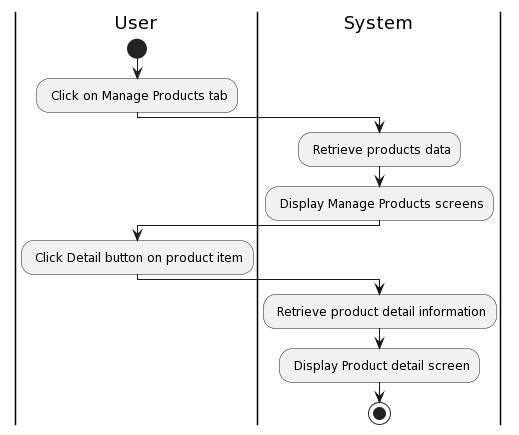

The diagram above was rendered by PlantUML. Its source (embedded in the PNG):
@startuml
|User|
start
: Click on Manage Products tab;
|System|
: Retrieve products data;
: Display Manage Products screens;
|User|
: Click Detail button on product item;
|System|
: Retrieve product detail information;
: Display Product detail screen;
stop
@enduml